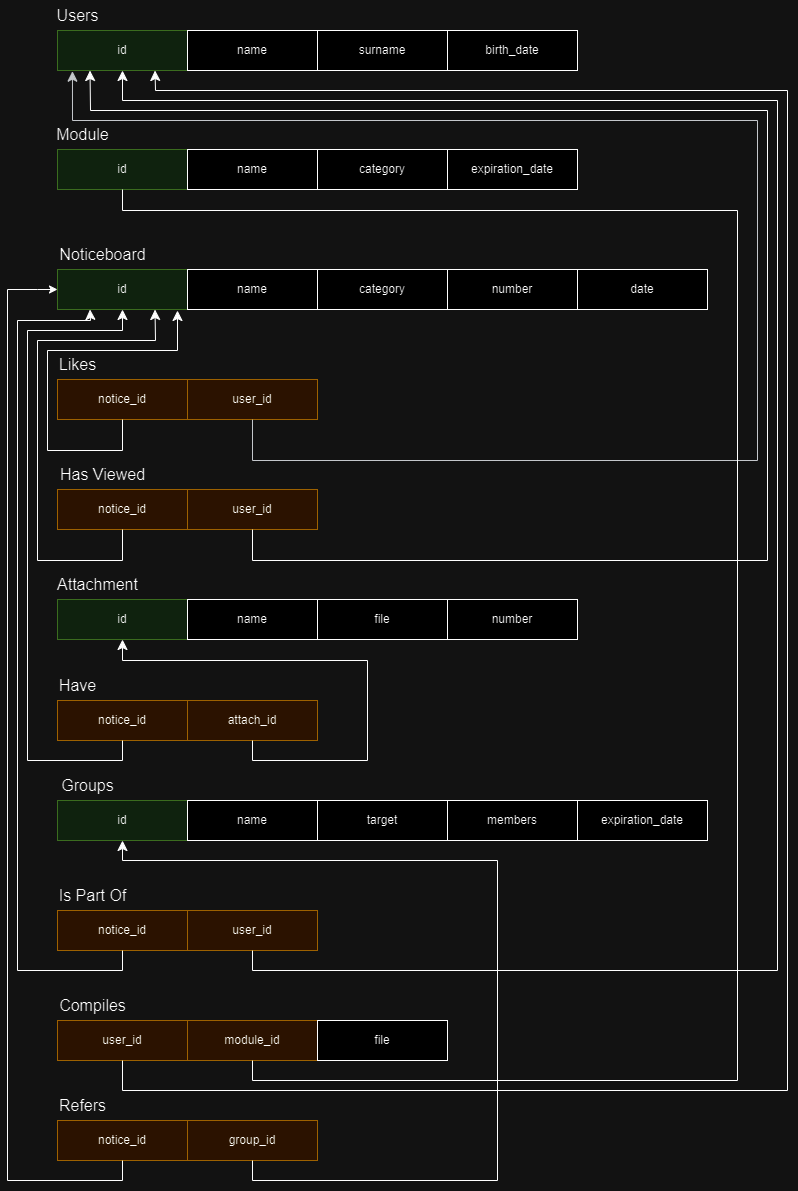

The diagram above was exported from draw.io. Its source (the exported page's mxGraphModel, read from the mxfile embedded in the PNG):
<mxGraphModel dx="1539" dy="868" grid="1" gridSize="10" guides="1" tooltips="1" connect="1" arrows="1" fold="1" page="1" pageScale="1" pageWidth="827" pageHeight="1169" math="0" shadow="0">
  <root>
    <mxCell id="0" />
    <mxCell id="1" parent="0" />
    <mxCell id="xF5MloBliGyO7JfxFLcV-14" value="id" style="rounded=0;whiteSpace=wrap;html=1;fillColor=#d5e8d4;strokeColor=#82b366;" parent="1" vertex="1">
      <mxGeometry x="40" y="100" width="130" height="40" as="geometry" />
    </mxCell>
    <mxCell id="xF5MloBliGyO7JfxFLcV-15" value="name" style="rounded=0;whiteSpace=wrap;html=1;" parent="1" vertex="1">
      <mxGeometry x="170" y="100" width="130" height="40" as="geometry" />
    </mxCell>
    <mxCell id="xF5MloBliGyO7JfxFLcV-16" value="surname" style="rounded=0;whiteSpace=wrap;html=1;" parent="1" vertex="1">
      <mxGeometry x="300" y="100" width="130" height="40" as="geometry" />
    </mxCell>
    <mxCell id="xF5MloBliGyO7JfxFLcV-17" value="birth_date" style="rounded=0;whiteSpace=wrap;html=1;" parent="1" vertex="1">
      <mxGeometry x="430" y="100" width="130" height="40" as="geometry" />
    </mxCell>
    <mxCell id="xF5MloBliGyO7JfxFLcV-18" value="Users" style="text;html=1;align=center;verticalAlign=middle;resizable=0;points=[];autosize=1;strokeColor=none;fillColor=none;fontSize=16;" parent="1" vertex="1">
      <mxGeometry x="25" y="70" width="70" height="30" as="geometry" />
    </mxCell>
    <mxCell id="xF5MloBliGyO7JfxFLcV-19" value="id" style="rounded=0;whiteSpace=wrap;html=1;fillColor=#d5e8d4;strokeColor=#82b366;" parent="1" vertex="1">
      <mxGeometry x="40" y="219" width="130" height="40" as="geometry" />
    </mxCell>
    <mxCell id="xF5MloBliGyO7JfxFLcV-20" value="name" style="rounded=0;whiteSpace=wrap;html=1;" parent="1" vertex="1">
      <mxGeometry x="170" y="219" width="130" height="40" as="geometry" />
    </mxCell>
    <mxCell id="xF5MloBliGyO7JfxFLcV-23" value="Module" style="text;html=1;align=center;verticalAlign=middle;resizable=0;points=[];autosize=1;strokeColor=none;fillColor=none;fontSize=16;" parent="1" vertex="1">
      <mxGeometry x="25" y="189" width="80" height="30" as="geometry" />
    </mxCell>
    <mxCell id="xF5MloBliGyO7JfxFLcV-24" value="category" style="rounded=0;whiteSpace=wrap;html=1;" parent="1" vertex="1">
      <mxGeometry x="300" y="219" width="130" height="40" as="geometry" />
    </mxCell>
    <mxCell id="xF5MloBliGyO7JfxFLcV-25" value="expiration_date" style="rounded=0;whiteSpace=wrap;html=1;" parent="1" vertex="1">
      <mxGeometry x="430" y="219" width="130" height="40" as="geometry" />
    </mxCell>
    <mxCell id="xF5MloBliGyO7JfxFLcV-26" value="id" style="rounded=0;whiteSpace=wrap;html=1;fillColor=#d5e8d4;strokeColor=#82b366;" parent="1" vertex="1">
      <mxGeometry x="40" y="339" width="130" height="40" as="geometry" />
    </mxCell>
    <mxCell id="xF5MloBliGyO7JfxFLcV-27" value="name" style="rounded=0;whiteSpace=wrap;html=1;" parent="1" vertex="1">
      <mxGeometry x="170" y="339" width="130" height="40" as="geometry" />
    </mxCell>
    <mxCell id="xF5MloBliGyO7JfxFLcV-28" value="Noticeboard" style="text;html=1;align=center;verticalAlign=middle;resizable=0;points=[];autosize=1;strokeColor=none;fillColor=none;fontSize=16;" parent="1" vertex="1">
      <mxGeometry x="30" y="309" width="110" height="30" as="geometry" />
    </mxCell>
    <mxCell id="xF5MloBliGyO7JfxFLcV-29" value="category" style="rounded=0;whiteSpace=wrap;html=1;" parent="1" vertex="1">
      <mxGeometry x="300" y="339" width="130" height="40" as="geometry" />
    </mxCell>
    <mxCell id="xF5MloBliGyO7JfxFLcV-30" value="number" style="rounded=0;whiteSpace=wrap;html=1;" parent="1" vertex="1">
      <mxGeometry x="430" y="339" width="130" height="40" as="geometry" />
    </mxCell>
    <mxCell id="xF5MloBliGyO7JfxFLcV-32" value="date" style="rounded=0;whiteSpace=wrap;html=1;" parent="1" vertex="1">
      <mxGeometry x="560" y="339" width="130" height="40" as="geometry" />
    </mxCell>
    <mxCell id="xF5MloBliGyO7JfxFLcV-33" value="notice_id" style="rounded=0;whiteSpace=wrap;html=1;fillColor=#ffe6cc;strokeColor=#d79b00;" parent="1" vertex="1">
      <mxGeometry x="40" y="449" width="130" height="40" as="geometry" />
    </mxCell>
    <mxCell id="xF5MloBliGyO7JfxFLcV-34" value="user_id" style="rounded=0;whiteSpace=wrap;html=1;fillColor=#ffe6cc;strokeColor=#d79b00;" parent="1" vertex="1">
      <mxGeometry x="170" y="449" width="130" height="40" as="geometry" />
    </mxCell>
    <mxCell id="xF5MloBliGyO7JfxFLcV-35" value="Likes" style="text;html=1;align=center;verticalAlign=middle;resizable=0;points=[];autosize=1;strokeColor=none;fillColor=none;fontSize=16;" parent="1" vertex="1">
      <mxGeometry x="30" y="419" width="60" height="30" as="geometry" />
    </mxCell>
    <mxCell id="xF5MloBliGyO7JfxFLcV-36" value="notice_id" style="rounded=0;whiteSpace=wrap;html=1;fillColor=#ffe6cc;strokeColor=#d79b00;" parent="1" vertex="1">
      <mxGeometry x="40" y="559" width="130" height="40" as="geometry" />
    </mxCell>
    <mxCell id="xF5MloBliGyO7JfxFLcV-37" value="user_id" style="rounded=0;whiteSpace=wrap;html=1;fillColor=#ffe6cc;strokeColor=#d79b00;" parent="1" vertex="1">
      <mxGeometry x="170" y="559" width="130" height="40" as="geometry" />
    </mxCell>
    <mxCell id="xF5MloBliGyO7JfxFLcV-38" value="Has Viewed" style="text;html=1;align=center;verticalAlign=middle;resizable=0;points=[];autosize=1;strokeColor=none;fillColor=none;fontSize=16;" parent="1" vertex="1">
      <mxGeometry x="30" y="529" width="110" height="30" as="geometry" />
    </mxCell>
    <mxCell id="xF5MloBliGyO7JfxFLcV-39" value="id" style="rounded=0;whiteSpace=wrap;html=1;fillColor=#d5e8d4;strokeColor=#82b366;" parent="1" vertex="1">
      <mxGeometry x="40" y="669" width="130" height="40" as="geometry" />
    </mxCell>
    <mxCell id="xF5MloBliGyO7JfxFLcV-40" value="name" style="rounded=0;whiteSpace=wrap;html=1;" parent="1" vertex="1">
      <mxGeometry x="170" y="669" width="130" height="40" as="geometry" />
    </mxCell>
    <mxCell id="xF5MloBliGyO7JfxFLcV-41" value="Attachment" style="text;html=1;align=center;verticalAlign=middle;resizable=0;points=[];autosize=1;strokeColor=none;fillColor=none;fontSize=16;" parent="1" vertex="1">
      <mxGeometry x="30" y="639" width="100" height="30" as="geometry" />
    </mxCell>
    <mxCell id="xF5MloBliGyO7JfxFLcV-42" value="file" style="rounded=0;whiteSpace=wrap;html=1;" parent="1" vertex="1">
      <mxGeometry x="300" y="669" width="130" height="40" as="geometry" />
    </mxCell>
    <mxCell id="xF5MloBliGyO7JfxFLcV-43" value="number" style="rounded=0;whiteSpace=wrap;html=1;" parent="1" vertex="1">
      <mxGeometry x="430" y="669" width="130" height="40" as="geometry" />
    </mxCell>
    <mxCell id="xF5MloBliGyO7JfxFLcV-44" value="notice_id" style="rounded=0;whiteSpace=wrap;html=1;fillColor=#ffe6cc;strokeColor=#d79b00;" parent="1" vertex="1">
      <mxGeometry x="40" y="770" width="130" height="40" as="geometry" />
    </mxCell>
    <mxCell id="xF5MloBliGyO7JfxFLcV-45" value="attach_id" style="rounded=0;whiteSpace=wrap;html=1;fillColor=#ffe6cc;strokeColor=#d79b00;" parent="1" vertex="1">
      <mxGeometry x="170" y="770" width="130" height="40" as="geometry" />
    </mxCell>
    <mxCell id="xF5MloBliGyO7JfxFLcV-46" value="Have" style="text;html=1;align=center;verticalAlign=middle;resizable=0;points=[];autosize=1;strokeColor=none;fillColor=none;fontSize=16;" parent="1" vertex="1">
      <mxGeometry x="30" y="740" width="60" height="30" as="geometry" />
    </mxCell>
    <mxCell id="xF5MloBliGyO7JfxFLcV-47" value="id" style="rounded=0;whiteSpace=wrap;html=1;fillColor=#d5e8d4;strokeColor=#82b366;" parent="1" vertex="1">
      <mxGeometry x="40" y="870" width="130" height="40" as="geometry" />
    </mxCell>
    <mxCell id="xF5MloBliGyO7JfxFLcV-48" value="name" style="rounded=0;whiteSpace=wrap;html=1;" parent="1" vertex="1">
      <mxGeometry x="170" y="870" width="130" height="40" as="geometry" />
    </mxCell>
    <mxCell id="xF5MloBliGyO7JfxFLcV-49" value="Groups" style="text;html=1;align=center;verticalAlign=middle;resizable=0;points=[];autosize=1;strokeColor=none;fillColor=none;fontSize=16;" parent="1" vertex="1">
      <mxGeometry x="30" y="840" width="80" height="30" as="geometry" />
    </mxCell>
    <mxCell id="xF5MloBliGyO7JfxFLcV-50" value="target" style="rounded=0;whiteSpace=wrap;html=1;" parent="1" vertex="1">
      <mxGeometry x="300" y="870" width="130" height="40" as="geometry" />
    </mxCell>
    <mxCell id="xF5MloBliGyO7JfxFLcV-51" value="members" style="rounded=0;whiteSpace=wrap;html=1;" parent="1" vertex="1">
      <mxGeometry x="430" y="870" width="130" height="40" as="geometry" />
    </mxCell>
    <mxCell id="xF5MloBliGyO7JfxFLcV-52" value="expiration_date" style="rounded=0;whiteSpace=wrap;html=1;" parent="1" vertex="1">
      <mxGeometry x="560" y="870" width="130" height="40" as="geometry" />
    </mxCell>
    <mxCell id="xF5MloBliGyO7JfxFLcV-53" value="notice_id" style="rounded=0;whiteSpace=wrap;html=1;fillColor=#ffe6cc;strokeColor=#d79b00;" parent="1" vertex="1">
      <mxGeometry x="40" y="980" width="130" height="40" as="geometry" />
    </mxCell>
    <mxCell id="xF5MloBliGyO7JfxFLcV-54" value="user_id" style="rounded=0;whiteSpace=wrap;html=1;fillColor=#ffe6cc;strokeColor=#d79b00;" parent="1" vertex="1">
      <mxGeometry x="170" y="980" width="130" height="40" as="geometry" />
    </mxCell>
    <mxCell id="xF5MloBliGyO7JfxFLcV-55" value="Is Part Of" style="text;html=1;align=center;verticalAlign=middle;resizable=0;points=[];autosize=1;strokeColor=none;fillColor=none;fontSize=16;" parent="1" vertex="1">
      <mxGeometry x="30" y="950" width="90" height="30" as="geometry" />
    </mxCell>
    <mxCell id="xF5MloBliGyO7JfxFLcV-56" value="user_id" style="rounded=0;whiteSpace=wrap;html=1;fillColor=#ffe6cc;strokeColor=#d79b00;" parent="1" vertex="1">
      <mxGeometry x="40" y="1090" width="130" height="40" as="geometry" />
    </mxCell>
    <mxCell id="xF5MloBliGyO7JfxFLcV-57" value="module_id" style="rounded=0;whiteSpace=wrap;html=1;fillColor=#ffe6cc;strokeColor=#d79b00;" parent="1" vertex="1">
      <mxGeometry x="170" y="1090" width="130" height="40" as="geometry" />
    </mxCell>
    <mxCell id="xF5MloBliGyO7JfxFLcV-58" value="Compiles" style="text;html=1;align=center;verticalAlign=middle;resizable=0;points=[];autosize=1;strokeColor=none;fillColor=none;fontSize=16;" parent="1" vertex="1">
      <mxGeometry x="30" y="1060" width="90" height="30" as="geometry" />
    </mxCell>
    <mxCell id="xF5MloBliGyO7JfxFLcV-59" value="notice_id" style="rounded=0;whiteSpace=wrap;html=1;fillColor=#ffe6cc;strokeColor=#d79b00;" parent="1" vertex="1">
      <mxGeometry x="40" y="1190" width="130" height="40" as="geometry" />
    </mxCell>
    <mxCell id="xF5MloBliGyO7JfxFLcV-60" value="group_id" style="rounded=0;whiteSpace=wrap;html=1;fillColor=#ffe6cc;strokeColor=#d79b00;" parent="1" vertex="1">
      <mxGeometry x="170" y="1190" width="130" height="40" as="geometry" />
    </mxCell>
    <mxCell id="xF5MloBliGyO7JfxFLcV-61" value="Refers" style="text;html=1;align=center;verticalAlign=middle;resizable=0;points=[];autosize=1;strokeColor=none;fillColor=none;fontSize=16;" parent="1" vertex="1">
      <mxGeometry x="30" y="1160" width="70" height="30" as="geometry" />
    </mxCell>
    <mxCell id="xF5MloBliGyO7JfxFLcV-62" value="file" style="rounded=0;whiteSpace=wrap;html=1;" parent="1" vertex="1">
      <mxGeometry x="300" y="1090" width="130" height="40" as="geometry" />
    </mxCell>
    <mxCell id="xF5MloBliGyO7JfxFLcV-63" value="" style="endArrow=classic;html=1;rounded=0;fontSize=12;startSize=8;endSize=8;curved=0;endFill=1;" parent="1" source="xF5MloBliGyO7JfxFLcV-33" edge="1">
      <mxGeometry width="50" height="50" relative="1" as="geometry">
        <mxPoint x="370" y="360" as="sourcePoint" />
        <mxPoint x="160" y="380" as="targetPoint" />
        <Array as="points">
          <mxPoint x="105" y="520" />
          <mxPoint x="30" y="520" />
          <mxPoint x="30" y="420" />
          <mxPoint x="160" y="420" />
        </Array>
      </mxGeometry>
    </mxCell>
    <mxCell id="xF5MloBliGyO7JfxFLcV-64" value="" style="endArrow=none;html=1;rounded=0;fontSize=12;startSize=8;endSize=8;curved=0;exitX=0.115;exitY=1.018;exitDx=0;exitDy=0;exitPerimeter=0;endFill=0;fillColor=#ffcccc;strokeColor=#36393d;startArrow=classic;startFill=1;" parent="1" source="xF5MloBliGyO7JfxFLcV-14" target="xF5MloBliGyO7JfxFLcV-34" edge="1">
      <mxGeometry width="50" height="50" relative="1" as="geometry">
        <mxPoint x="370" y="360" as="sourcePoint" />
        <mxPoint x="420" y="310" as="targetPoint" />
        <Array as="points">
          <mxPoint x="55" y="190" />
          <mxPoint x="740" y="190" />
          <mxPoint x="740" y="530" />
          <mxPoint x="235" y="530" />
        </Array>
      </mxGeometry>
    </mxCell>
    <mxCell id="xF5MloBliGyO7JfxFLcV-65" value="" style="endArrow=none;html=1;rounded=0;fontSize=12;startSize=8;endSize=8;curved=0;exitX=0.25;exitY=1;exitDx=0;exitDy=0;endFill=0;startArrow=classic;startFill=1;" parent="1" source="xF5MloBliGyO7JfxFLcV-14" target="xF5MloBliGyO7JfxFLcV-37" edge="1">
      <mxGeometry width="50" height="50" relative="1" as="geometry">
        <mxPoint x="370" y="480" as="sourcePoint" />
        <mxPoint x="420" y="430" as="targetPoint" />
        <Array as="points">
          <mxPoint x="73" y="180" />
          <mxPoint x="750" y="180" />
          <mxPoint x="750" y="630" />
          <mxPoint x="235" y="630" />
        </Array>
      </mxGeometry>
    </mxCell>
    <mxCell id="xF5MloBliGyO7JfxFLcV-66" value="" style="endArrow=classic;html=1;rounded=0;fontSize=12;startSize=8;endSize=8;curved=0;entryX=0.75;entryY=1;entryDx=0;entryDy=0;endFill=1;" parent="1" source="xF5MloBliGyO7JfxFLcV-36" target="xF5MloBliGyO7JfxFLcV-26" edge="1">
      <mxGeometry width="50" height="50" relative="1" as="geometry">
        <mxPoint x="370" y="480" as="sourcePoint" />
        <mxPoint x="105" y="379" as="targetPoint" />
        <Array as="points">
          <mxPoint x="105" y="630" />
          <mxPoint x="20" y="630" />
          <mxPoint x="20" y="410" />
          <mxPoint x="138" y="410" />
        </Array>
      </mxGeometry>
    </mxCell>
    <mxCell id="xF5MloBliGyO7JfxFLcV-67" value="" style="endArrow=classic;html=1;rounded=0;fontSize=12;startSize=8;endSize=8;curved=0;entryX=0.5;entryY=1;entryDx=0;entryDy=0;endFill=1;" parent="1" source="xF5MloBliGyO7JfxFLcV-44" target="xF5MloBliGyO7JfxFLcV-26" edge="1">
      <mxGeometry width="50" height="50" relative="1" as="geometry">
        <mxPoint x="350" y="570" as="sourcePoint" />
        <mxPoint x="400" y="520" as="targetPoint" />
        <Array as="points">
          <mxPoint x="105" y="830" />
          <mxPoint x="10" y="830" />
          <mxPoint x="10" y="400" />
          <mxPoint x="105" y="400" />
        </Array>
      </mxGeometry>
    </mxCell>
    <mxCell id="xF5MloBliGyO7JfxFLcV-68" value="" style="endArrow=classic;html=1;rounded=0;fontSize=12;startSize=8;endSize=8;curved=0;endFill=1;" parent="1" source="xF5MloBliGyO7JfxFLcV-45" target="xF5MloBliGyO7JfxFLcV-39" edge="1">
      <mxGeometry width="50" height="50" relative="1" as="geometry">
        <mxPoint x="360" y="770" as="sourcePoint" />
        <mxPoint x="410" y="720" as="targetPoint" />
        <Array as="points">
          <mxPoint x="235" y="830" />
          <mxPoint x="350" y="830" />
          <mxPoint x="350" y="730" />
          <mxPoint x="105" y="730" />
        </Array>
      </mxGeometry>
    </mxCell>
    <mxCell id="xF5MloBliGyO7JfxFLcV-69" value="" style="endArrow=classic;html=1;rounded=0;fontSize=12;startSize=8;endSize=8;curved=0;entryX=0.25;entryY=1;entryDx=0;entryDy=0;endFill=1;" parent="1" source="xF5MloBliGyO7JfxFLcV-53" target="xF5MloBliGyO7JfxFLcV-26" edge="1">
      <mxGeometry width="50" height="50" relative="1" as="geometry">
        <mxPoint x="390" y="580" as="sourcePoint" />
        <mxPoint x="440" y="530" as="targetPoint" />
        <Array as="points">
          <mxPoint x="105" y="1040" />
          <mxPoint y="1040" />
          <mxPoint y="390" />
          <mxPoint x="73" y="390" />
        </Array>
      </mxGeometry>
    </mxCell>
    <mxCell id="xF5MloBliGyO7JfxFLcV-70" value="" style="endArrow=classic;html=1;rounded=0;fontSize=12;curved=0;strokeColor=default;endFill=1;" parent="1" source="xF5MloBliGyO7JfxFLcV-59" target="xF5MloBliGyO7JfxFLcV-26" edge="1">
      <mxGeometry width="50" height="50" relative="1" as="geometry">
        <mxPoint x="-50" y="360" as="sourcePoint" />
        <mxPoint x="150" y="610" as="targetPoint" />
        <Array as="points">
          <mxPoint x="105" y="1250" />
          <mxPoint x="-10" y="1250" />
          <mxPoint x="-10" y="359" />
          <mxPoint x="20" y="359" />
        </Array>
      </mxGeometry>
    </mxCell>
    <mxCell id="xF5MloBliGyO7JfxFLcV-71" value="" style="endArrow=classic;html=1;rounded=0;fontSize=12;startSize=8;endSize=8;curved=0;endFill=1;" parent="1" source="xF5MloBliGyO7JfxFLcV-54" target="xF5MloBliGyO7JfxFLcV-14" edge="1">
      <mxGeometry width="50" height="50" relative="1" as="geometry">
        <mxPoint x="560" y="1040" as="sourcePoint" />
        <mxPoint x="610" y="990" as="targetPoint" />
        <Array as="points">
          <mxPoint x="235" y="1040" />
          <mxPoint x="760" y="1040" />
          <mxPoint x="760" y="170" />
          <mxPoint x="105" y="170" />
        </Array>
      </mxGeometry>
    </mxCell>
    <mxCell id="xF5MloBliGyO7JfxFLcV-72" value="" style="endArrow=classic;html=1;rounded=0;fontSize=12;startSize=8;endSize=8;curved=0;entryX=0.75;entryY=1;entryDx=0;entryDy=0;endFill=1;" parent="1" source="xF5MloBliGyO7JfxFLcV-56" target="xF5MloBliGyO7JfxFLcV-14" edge="1">
      <mxGeometry width="50" height="50" relative="1" as="geometry">
        <mxPoint x="400" y="790" as="sourcePoint" />
        <mxPoint x="410" y="450" as="targetPoint" />
        <Array as="points">
          <mxPoint x="105" y="1160" />
          <mxPoint x="770" y="1160" />
          <mxPoint x="770" y="160" />
          <mxPoint x="138" y="160" />
        </Array>
      </mxGeometry>
    </mxCell>
    <mxCell id="xF5MloBliGyO7JfxFLcV-73" value="" style="endArrow=none;html=1;rounded=0;fontSize=12;startSize=8;endSize=8;curved=0;" parent="1" source="xF5MloBliGyO7JfxFLcV-57" target="xF5MloBliGyO7JfxFLcV-19" edge="1">
      <mxGeometry width="50" height="50" relative="1" as="geometry">
        <mxPoint x="360" y="760" as="sourcePoint" />
        <mxPoint x="410" y="710" as="targetPoint" />
        <Array as="points">
          <mxPoint x="235" y="1150" />
          <mxPoint x="720" y="1150" />
          <mxPoint x="720" y="280" />
          <mxPoint x="105" y="280" />
        </Array>
      </mxGeometry>
    </mxCell>
    <mxCell id="xF5MloBliGyO7JfxFLcV-74" value="" style="endArrow=classic;html=1;rounded=0;fontSize=12;startSize=8;endSize=8;curved=0;endFill=1;" parent="1" source="xF5MloBliGyO7JfxFLcV-60" target="xF5MloBliGyO7JfxFLcV-47" edge="1">
      <mxGeometry width="50" height="50" relative="1" as="geometry">
        <mxPoint x="350" y="950" as="sourcePoint" />
        <mxPoint x="400" y="900" as="targetPoint" />
        <Array as="points">
          <mxPoint x="235" y="1250" />
          <mxPoint x="480" y="1250" />
          <mxPoint x="480" y="930" />
          <mxPoint x="105" y="930" />
        </Array>
      </mxGeometry>
    </mxCell>
  </root>
</mxGraphModel>